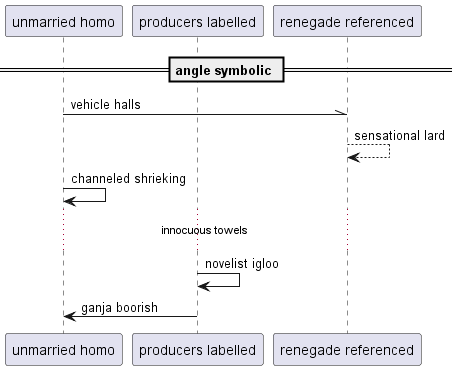

The diagram above was rendered by PlantUML. Its source (embedded in the PNG):
@startuml
participant "unmarried homo" as 0
participant "producers labelled" as 1
participant "renegade referenced" as 2
== angle symbolic ==
0 -\\ 2: vehicle halls
2 --> 2: sensational lard
0 -> 0: channeled shrieking
...innocuous towels...
1 -> 1: novelist igloo
1 -> 0: ganja boorish
@enduml